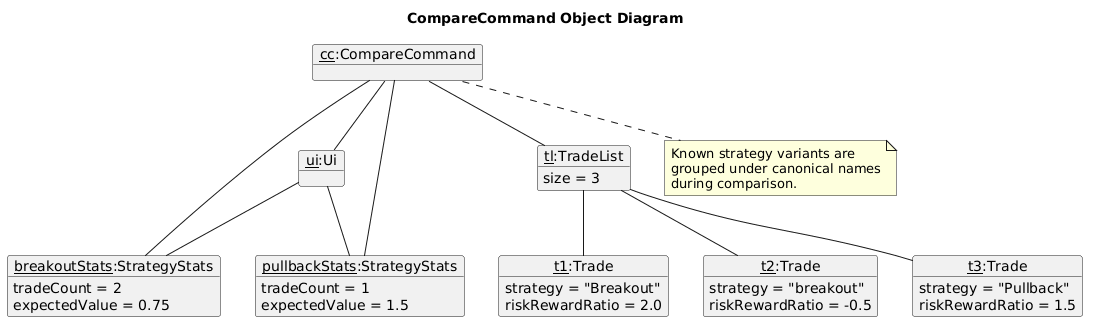

The diagram above was rendered by PlantUML. Its source (embedded in the PNG):
@startuml
skinparam Style strictuml
skinparam classAttributeIconSize 0
hide circles

title CompareCommand Object Diagram

object "cc:CompareCommand" as CompareCommand

object "ui:Ui" as Ui

object "tl:TradeList" as TradeList {
    size = 3
}

object "t1:Trade" as Trade1 {
    strategy = "Breakout"
    riskRewardRatio = 2.0
}

object "t2:Trade" as Trade2 {
    strategy = "breakout"
    riskRewardRatio = -0.5
}

object "t3:Trade" as Trade3 {
    strategy = "Pullback"
    riskRewardRatio = 1.5
}

object "breakoutStats:StrategyStats" as BreakoutStats {
    tradeCount = 2
    expectedValue = 0.75
}

object "pullbackStats:StrategyStats" as PullbackStats {
    tradeCount = 1
    expectedValue = 1.5
}

CompareCommand -- TradeList
CompareCommand -- Ui
CompareCommand -- BreakoutStats
CompareCommand -- PullbackStats
TradeList -- Trade1
TradeList -- Trade2
TradeList -- Trade3
Ui -- BreakoutStats
Ui -- PullbackStats

note bottom of CompareCommand
  Known strategy variants are
  grouped under canonical names
  during comparison.
end note
@enduml